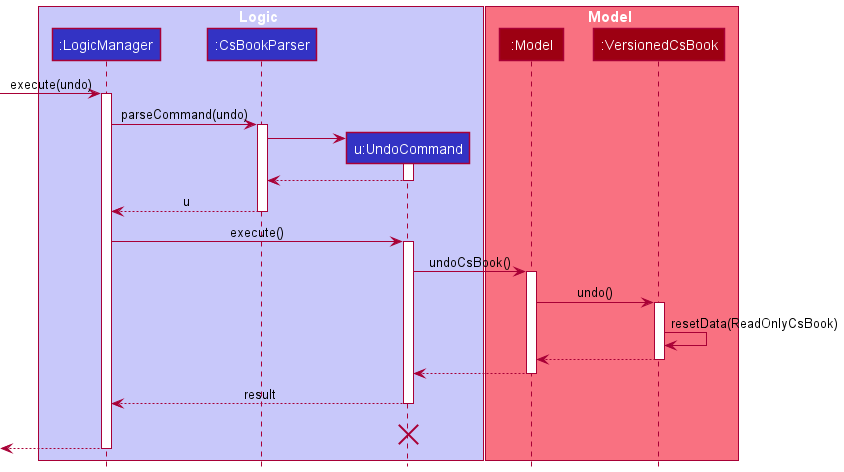

The diagram above was rendered by PlantUML. Its source (embedded in the PNG):
@startuml
!include style.puml

box Logic LOGIC_COLOR_T1
participant ":LogicManager" as LogicManager LOGIC_COLOR
participant ":CsBookParser" as CsBookParser LOGIC_COLOR
participant "u:UndoCommand" as UndoCommand LOGIC_COLOR
end box

box Model MODEL_COLOR_T1
participant ":Model" as Model MODEL_COLOR
participant ":VersionedCsBook" as VersionedCsBook MODEL_COLOR
end box
[-> LogicManager : execute(undo)
activate LogicManager

LogicManager -> CsBookParser : parseCommand(undo)
activate CsBookParser

create UndoCommand
CsBookParser -> UndoCommand
activate UndoCommand

UndoCommand --> CsBookParser
deactivate UndoCommand

CsBookParser --> LogicManager : u
deactivate CsBookParser

LogicManager -> UndoCommand : execute()
activate UndoCommand

UndoCommand -> Model : undoCsBook()
activate Model

Model -> VersionedCsBook : undo()
activate VersionedCsBook

VersionedCsBook -> VersionedCsBook :resetData(ReadOnlyCsBook)
VersionedCsBook --> Model :
deactivate VersionedCsBook

Model --> UndoCommand
deactivate Model

UndoCommand --> LogicManager : result
deactivate UndoCommand
UndoCommand -[hidden]-> LogicManager : result
destroy UndoCommand

[<--LogicManager
deactivate LogicManager
@enduml